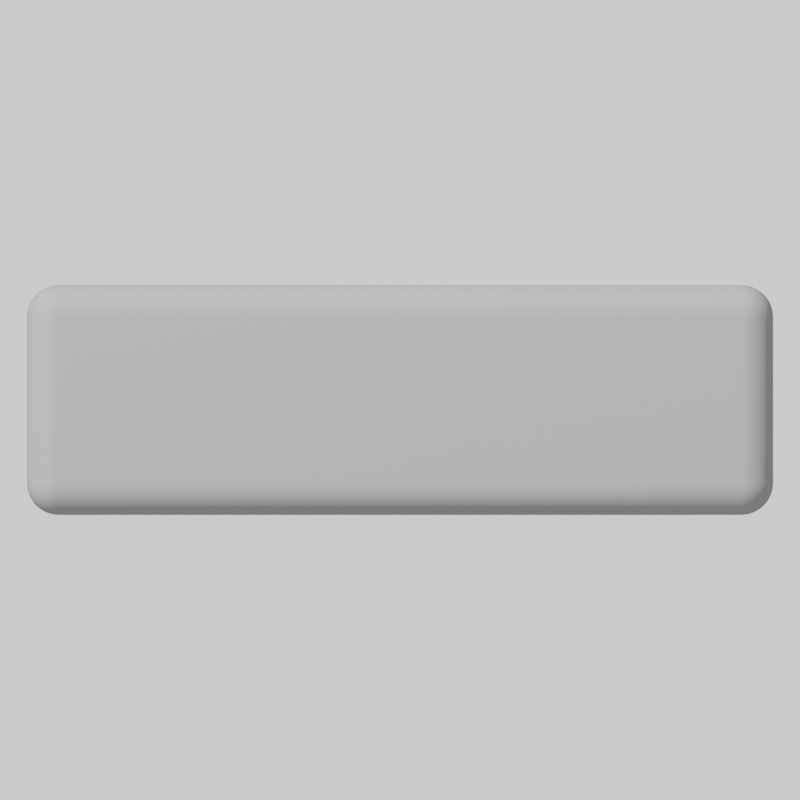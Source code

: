# Source: untitled.blend  (saved by Blender 2.90.8; exported with 4.5.12 LTS)
import bpy
from mathutils import Matrix  # noqa: F401  (used for matrix-valued properties, if any)

bpy.ops.wm.read_factory_settings(use_empty=True)
scene = bpy.context.scene
scene.name = 'button'

# ---- collections
col_collection_003 = bpy.data.collections.new('Collection.003'); scene.collection.children.link(col_collection_003)

# ---- materials (node trees are filled in below, after node groups)
mat_material_003 = bpy.data.materials.new('Material.003')
mat_material_003.use_transparent_shadow = False

# ---- material node trees
mat_material_003.use_nodes = True; mat_material_003.node_tree.nodes.clear()
_N = mat_material_003.node_tree.nodes; _L = mat_material_003.node_tree.links
n0 = _N.new('ShaderNodeOutputMaterial'); n0.name = 'Material Output'; n0.location = (300, 300)
n1 = _N.new('ShaderNodeBsdfDiffuse'); n1.name = 'Diffuse BSDF'; n1.location = (110, 300)
n1.inputs[0].default_value = (0.1789, 0.1789, 0.1789, 1.0)
_L.new(n1.outputs[0], n0.inputs[0])
n0.is_active_output = True

# ---- world
world_world_003 = bpy.data.worlds.new('World.003'); scene.world = world_world_003
world_world_003.use_nodes = True; world_world_003.node_tree.nodes.clear()
_N = world_world_003.node_tree.nodes; _L = world_world_003.node_tree.links
n0 = _N.new('ShaderNodeOutputWorld'); n0.name = 'World Output'; n0.location = (300, 300)
n1 = _N.new('ShaderNodeBackground'); n1.name = 'Background'; n1.location = (10, 300)
n1.inputs[0].default_value = (1.0, 1.0, 1.0, 1.0)
n1.inputs[1].default_value = 0.91
_L.new(n1.outputs[0], n0.inputs[0])
n0.is_active_output = True
world_world_003.color = (0.05088, 0.05088, 0.05088)
world_world_003.use_sun_shadow = False
world_world_003.sun_shadow_jitter_overblur = 0.0

# ---- cameras
cam_camera_004 = bpy.data.cameras.new('Camera.004')
cam_camera_004.type = 'ORTHO'

# ---- lights
light_sun = bpy.data.lights.new('Sun', 'SUN')
light_sun.transmission_factor = 0.0
light_sun.shadow_soft_size = 0.125

# ---- meshes
me_plane_003 = bpy.data.meshes.new('Plane.003')
me_plane_003.from_pydata([(2.799, 0.8622, 0.0), (-2.799, 0.8622, 0.0), (2.799, -0.8622, 0.0), (-2.799, -0.8622, 0.0), (2.799, 0.8622, -0.4815), (-2.799, 0.8622, -0.4815), (2.799, -0.8622, -0.4815), (-2.799, -0.8622, -0.4815)], [], [(0, 2, 3, 1), (4, 5, 7, 6), (1, 3, 7, 5), (2, 0, 4, 6), (3, 2, 6, 7), (0, 1, 5, 4)])
me_plane_003.polygons.foreach_set('use_smooth', [True] * 6)
_uv = me_plane_003.uv_layers.new(name='UVMap')
_uv.uv.foreach_set('vector', [0.0, 0.0, 0.0, 1.0, 1.0, 1.0, 1.0, 0.0, 0.0, 0.0, 1.0, 0.0, 1.0, 1.0, 0.0, 1.0, 1.0, 0.0, 1.0, 1.0, 1.0, 1.0, 1.0, 0.0, 0.0, 1.0, 0.0, 0.0, 0.0, 0.0, 0.0, 1.0, 1.0, 1.0, 0.0, 1.0, 0.0, 1.0, 1.0, 1.0, 0.0, 0.0, 1.0, 0.0, 1.0, 0.0, 0.0, 0.0])
me_plane_003.materials.append(mat_material_003)
me_plane_003.use_remesh_fix_poles = True
me_plane_003.use_remesh_preserve_attributes = False
me_plane_003.use_mirror_vertex_groups = False
me_plane_003.update()

# ---- objects
ob_camera_003 = bpy.data.objects.new('Camera.003', cam_camera_004)
ob_plane_004 = bpy.data.objects.new('Plane.004', me_plane_003)
ob_sun = bpy.data.objects.new('Sun', light_sun)

# ---- transforms, parenting, visibility, modifiers, constraints
ob_camera_003.location = (0.0, 0.0, 2.667)
ob_camera_003.lineart.crease_threshold = 0.0
ob_plane_004.location = (0.0, 0.0, 0.0)
ob_plane_004.lineart.crease_threshold = 0.0
_m = ob_plane_004.modifiers.new('Bevel', 'BEVEL')
_m.width = 0.41
_m.width_pct = 0.41
_m.segments = 10
_m.limit_method = 'NONE'
ob_sun.location = (0.0, 0.0, 0.6475)
ob_sun.rotation_euler = (-0.84, -0.0, 0.6973)
ob_sun.lineart.crease_threshold = 0.0

# ---- collection membership
col_collection_003.objects.link(ob_camera_003)
col_collection_003.objects.link(ob_plane_004)
col_collection_003.objects.link(ob_sun)

# ---- scene / render settings (as saved in the file)
scene.camera = ob_camera_003
scene.frame_start = 1; scene.frame_end = 250; scene.frame_set(0)
scene.render.engine = 'BLENDER_EEVEE_NEXT'
scene.render.resolution_x = 280
scene.render.resolution_y = 280
scene.render.film_transparent = True
scene.cycles.use_denoising = False
scene.cycles.samples = 128
scene.cycles.sampling_pattern = 'TABULATED_SOBOL'
scene.cycles.use_adaptive_sampling = False
scene.cycles.use_light_tree = False
scene.view_settings.view_transform = 'Filmic'
bpy.context.view_layer.update()

